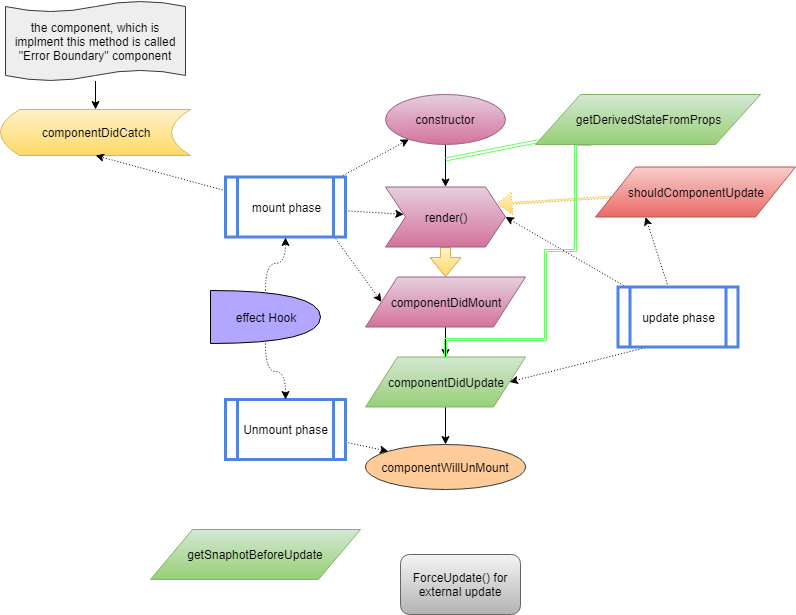

The diagram above was exported from draw.io. Its source (the exported page's mxGraphModel, read from the mxfile embedded in the PNG):
<mxGraphModel dx="838" dy="480" grid="1" gridSize="10" guides="1" tooltips="1" connect="1" arrows="1" fold="1" page="1" pageScale="1" pageWidth="850" pageHeight="1100" math="0" shadow="0">
  <root>
    <mxCell id="0" />
    <mxCell id="1" parent="0" />
    <mxCell id="Ta0uDuKnonX7I59vd3eQ-2" value="ForceUpdate() for external update" style="rounded=1;whiteSpace=wrap;html=1;gradientColor=#b3b3b3;fillColor=#f5f5f5;strokeColor=#666666;" parent="1" vertex="1">
      <mxGeometry x="440" y="555" width="120" height="60" as="geometry" />
    </mxCell>
    <mxCell id="Ta0uDuKnonX7I59vd3eQ-7" style="edgeStyle=orthogonalEdgeStyle;rounded=0;orthogonalLoop=1;jettySize=auto;html=1;shape=flexArrow;gradientColor=#ffd966;fillColor=#fff2cc;strokeColor=#d6b656;" parent="1" source="Ta0uDuKnonX7I59vd3eQ-4" target="Ta0uDuKnonX7I59vd3eQ-6" edge="1">
      <mxGeometry relative="1" as="geometry" />
    </mxCell>
    <mxCell id="Ta0uDuKnonX7I59vd3eQ-4" value="render()" style="shape=step;perimeter=stepPerimeter;whiteSpace=wrap;html=1;fixedSize=1;gradientColor=#d5739d;fillColor=#e6d0de;strokeColor=#996185;" parent="1" vertex="1">
      <mxGeometry x="425" y="187.5" width="120" height="60" as="geometry" />
    </mxCell>
    <mxCell id="Ta0uDuKnonX7I59vd3eQ-9" style="edgeStyle=orthogonalEdgeStyle;rounded=0;orthogonalLoop=1;jettySize=auto;html=1;entryX=0.5;entryY=0;entryDx=0;entryDy=0;" parent="1" source="Ta0uDuKnonX7I59vd3eQ-6" target="Ta0uDuKnonX7I59vd3eQ-8" edge="1">
      <mxGeometry relative="1" as="geometry" />
    </mxCell>
    <mxCell id="Ta0uDuKnonX7I59vd3eQ-6" value="componentDidMount" style="shape=parallelogram;perimeter=parallelogramPerimeter;whiteSpace=wrap;html=1;gradientColor=#d5739d;fillColor=#e6d0de;strokeColor=#996185;" parent="1" vertex="1">
      <mxGeometry x="405" y="277.5" width="160" height="50" as="geometry" />
    </mxCell>
    <mxCell id="Ta0uDuKnonX7I59vd3eQ-11" style="edgeStyle=orthogonalEdgeStyle;rounded=0;orthogonalLoop=1;jettySize=auto;html=1;entryX=0.5;entryY=0;entryDx=0;entryDy=0;" parent="1" source="Ta0uDuKnonX7I59vd3eQ-8" target="Ta0uDuKnonX7I59vd3eQ-14" edge="1">
      <mxGeometry relative="1" as="geometry">
        <mxPoint x="485" y="437.5" as="targetPoint" />
      </mxGeometry>
    </mxCell>
    <mxCell id="Ta0uDuKnonX7I59vd3eQ-8" value="componentDidUpdate" style="shape=parallelogram;perimeter=parallelogramPerimeter;whiteSpace=wrap;html=1;gradientColor=#97d077;fillColor=#d5e8d4;strokeColor=#82b366;" parent="1" vertex="1">
      <mxGeometry x="405" y="357.5" width="160" height="50" as="geometry" />
    </mxCell>
    <mxCell id="Ta0uDuKnonX7I59vd3eQ-12" value="componentDidCatch" style="shape=dataStorage;whiteSpace=wrap;html=1;gradientColor=#ffd966;fillColor=#fff2cc;strokeColor=#d6b656;" parent="1" vertex="1">
      <mxGeometry x="40" y="110" width="190" height="46" as="geometry" />
    </mxCell>
    <mxCell id="Ta0uDuKnonX7I59vd3eQ-15" style="edgeStyle=orthogonalEdgeStyle;rounded=0;orthogonalLoop=1;jettySize=auto;html=1;" parent="1" source="Ta0uDuKnonX7I59vd3eQ-13" target="Ta0uDuKnonX7I59vd3eQ-4" edge="1">
      <mxGeometry relative="1" as="geometry" />
    </mxCell>
    <mxCell id="Ta0uDuKnonX7I59vd3eQ-13" value="constructor" style="ellipse;whiteSpace=wrap;html=1;gradientColor=#d5739d;fillColor=#e6d0de;strokeColor=#996185;" parent="1" vertex="1">
      <mxGeometry x="425" y="95" width="120" height="50" as="geometry" />
    </mxCell>
    <mxCell id="Ta0uDuKnonX7I59vd3eQ-14" value="componentWillUnMount" style="ellipse;whiteSpace=wrap;html=1;fillColor=#ffcc99;strokeColor=#36393d;" parent="1" vertex="1">
      <mxGeometry x="405" y="445" width="160" height="45" as="geometry" />
    </mxCell>
    <mxCell id="Ta0uDuKnonX7I59vd3eQ-21" style="edgeStyle=none;rounded=0;orthogonalLoop=1;jettySize=auto;html=1;dashed=1;dashPattern=1 2;" parent="1" source="Ta0uDuKnonX7I59vd3eQ-19" target="Ta0uDuKnonX7I59vd3eQ-13" edge="1">
      <mxGeometry relative="1" as="geometry" />
    </mxCell>
    <mxCell id="Ta0uDuKnonX7I59vd3eQ-22" style="edgeStyle=none;rounded=0;orthogonalLoop=1;jettySize=auto;html=1;dashed=1;dashPattern=1 2;" parent="1" source="Ta0uDuKnonX7I59vd3eQ-19" target="Ta0uDuKnonX7I59vd3eQ-4" edge="1">
      <mxGeometry relative="1" as="geometry" />
    </mxCell>
    <mxCell id="Ta0uDuKnonX7I59vd3eQ-23" style="edgeStyle=none;rounded=0;orthogonalLoop=1;jettySize=auto;html=1;entryX=0;entryY=0.5;entryDx=0;entryDy=0;exitX=0.917;exitY=1.025;exitDx=0;exitDy=0;exitPerimeter=0;dashed=1;dashPattern=1 2;" parent="1" source="Ta0uDuKnonX7I59vd3eQ-19" target="Ta0uDuKnonX7I59vd3eQ-6" edge="1">
      <mxGeometry relative="1" as="geometry" />
    </mxCell>
    <mxCell id="YqEAb6ik4a34wxJlQkOR-4" style="rounded=0;orthogonalLoop=1;jettySize=auto;html=1;entryX=0.5;entryY=1;entryDx=0;entryDy=0;dashed=1;dashPattern=1 2;" parent="1" source="Ta0uDuKnonX7I59vd3eQ-19" target="Ta0uDuKnonX7I59vd3eQ-12" edge="1">
      <mxGeometry relative="1" as="geometry" />
    </mxCell>
    <mxCell id="Ta0uDuKnonX7I59vd3eQ-19" value="mount phase" style="shape=process;whiteSpace=wrap;html=1;backgroundOutline=1;strokeWidth=3;strokeColor=#4F84E0;" parent="1" vertex="1">
      <mxGeometry x="265" y="177.5" width="120" height="60" as="geometry" />
    </mxCell>
    <mxCell id="Ta0uDuKnonX7I59vd3eQ-25" style="edgeStyle=none;rounded=0;orthogonalLoop=1;jettySize=auto;html=1;entryX=1;entryY=0.5;entryDx=0;entryDy=0;dashed=1;dashPattern=1 2;" parent="1" source="Ta0uDuKnonX7I59vd3eQ-24" target="Ta0uDuKnonX7I59vd3eQ-4" edge="1">
      <mxGeometry relative="1" as="geometry" />
    </mxCell>
    <mxCell id="Ta0uDuKnonX7I59vd3eQ-26" style="edgeStyle=none;rounded=0;orthogonalLoop=1;jettySize=auto;html=1;exitX=0.25;exitY=1;exitDx=0;exitDy=0;entryX=1;entryY=0.5;entryDx=0;entryDy=0;dashed=1;dashPattern=1 2;" parent="1" source="Ta0uDuKnonX7I59vd3eQ-24" target="Ta0uDuKnonX7I59vd3eQ-8" edge="1">
      <mxGeometry relative="1" as="geometry" />
    </mxCell>
    <mxCell id="WIiRsIJiIRNaxqEUVntB-9" style="edgeStyle=none;rounded=0;orthogonalLoop=1;jettySize=auto;html=1;entryX=0.25;entryY=1;entryDx=0;entryDy=0;dashed=1;dashPattern=1 2;" parent="1" source="Ta0uDuKnonX7I59vd3eQ-24" target="WIiRsIJiIRNaxqEUVntB-6" edge="1">
      <mxGeometry relative="1" as="geometry" />
    </mxCell>
    <mxCell id="Ta0uDuKnonX7I59vd3eQ-24" value="update phase" style="shape=process;whiteSpace=wrap;html=1;backgroundOutline=1;strokeWidth=3;strokeColor=#4F84E0;" parent="1" vertex="1">
      <mxGeometry x="657.5" y="287.5" width="120" height="60" as="geometry" />
    </mxCell>
    <mxCell id="WIiRsIJiIRNaxqEUVntB-5" style="edgeStyle=none;rounded=0;orthogonalLoop=1;jettySize=auto;html=1;entryX=0;entryY=0;entryDx=0;entryDy=0;dashed=1;dashPattern=1 2;" parent="1" source="Ta0uDuKnonX7I59vd3eQ-27" target="Ta0uDuKnonX7I59vd3eQ-14" edge="1">
      <mxGeometry relative="1" as="geometry" />
    </mxCell>
    <mxCell id="Ta0uDuKnonX7I59vd3eQ-27" value="Unmount phase" style="shape=process;whiteSpace=wrap;html=1;backgroundOutline=1;strokeWidth=3;strokeColor=#4F84E0;" parent="1" vertex="1">
      <mxGeometry x="265" y="400" width="120" height="60" as="geometry" />
    </mxCell>
    <mxCell id="WIiRsIJiIRNaxqEUVntB-2" style="edgeStyle=orthogonalEdgeStyle;curved=1;rounded=0;orthogonalLoop=1;jettySize=auto;html=1;entryX=0.5;entryY=1;entryDx=0;entryDy=0;dashed=1;dashPattern=1 2;" parent="1" source="WIiRsIJiIRNaxqEUVntB-1" target="Ta0uDuKnonX7I59vd3eQ-19" edge="1">
      <mxGeometry relative="1" as="geometry" />
    </mxCell>
    <mxCell id="WIiRsIJiIRNaxqEUVntB-4" style="edgeStyle=orthogonalEdgeStyle;curved=1;rounded=0;orthogonalLoop=1;jettySize=auto;html=1;entryX=0.5;entryY=0;entryDx=0;entryDy=0;dashed=1;dashPattern=1 2;" parent="1" source="WIiRsIJiIRNaxqEUVntB-1" target="Ta0uDuKnonX7I59vd3eQ-27" edge="1">
      <mxGeometry relative="1" as="geometry" />
    </mxCell>
    <mxCell id="WIiRsIJiIRNaxqEUVntB-1" value="effect Hook" style="shape=or;whiteSpace=wrap;html=1;fillColor=#B2A6FF;" parent="1" vertex="1">
      <mxGeometry x="250" y="291" width="110" height="53" as="geometry" />
    </mxCell>
    <mxCell id="WIiRsIJiIRNaxqEUVntB-11" style="edgeStyle=none;shape=flexArrow;rounded=0;orthogonalLoop=1;jettySize=auto;html=1;entryX=1;entryY=0.25;entryDx=0;entryDy=0;dashed=1;dashPattern=1 2;gradientColor=#ffd966;fillColor=#fff2cc;strokeColor=#d6b656;width=2;endSize=4.55;" parent="1" source="WIiRsIJiIRNaxqEUVntB-6" target="Ta0uDuKnonX7I59vd3eQ-4" edge="1">
      <mxGeometry relative="1" as="geometry" />
    </mxCell>
    <mxCell id="WIiRsIJiIRNaxqEUVntB-6" value="shouldComponentUpdate" style="shape=parallelogram;perimeter=parallelogramPerimeter;whiteSpace=wrap;html=1;gradientColor=#ea6b66;fillColor=#f8cecc;strokeColor=#b85450;" parent="1" vertex="1">
      <mxGeometry x="635" y="167.5" width="200" height="50" as="geometry" />
    </mxCell>
    <mxCell id="WIiRsIJiIRNaxqEUVntB-12" style="edgeStyle=none;rounded=0;orthogonalLoop=1;jettySize=auto;html=1;shape=link;width=-3;strokeColor=#66FF66;" parent="1" source="WIiRsIJiIRNaxqEUVntB-7" edge="1">
      <mxGeometry relative="1" as="geometry">
        <mxPoint x="485" y="160" as="targetPoint" />
      </mxGeometry>
    </mxCell>
    <mxCell id="WIiRsIJiIRNaxqEUVntB-13" style="edgeStyle=orthogonalEdgeStyle;shape=link;rounded=0;orthogonalLoop=1;jettySize=auto;html=1;exitX=0.25;exitY=1;exitDx=0;exitDy=0;width=-2;strokeColor=#66FF66;" parent="1" source="WIiRsIJiIRNaxqEUVntB-7" edge="1">
      <mxGeometry relative="1" as="geometry">
        <mxPoint x="485" y="359" as="targetPoint" />
        <Array as="points">
          <mxPoint x="615" y="145" />
          <mxPoint x="615" y="251" />
          <mxPoint x="585" y="251" />
          <mxPoint x="585" y="340" />
          <mxPoint x="485" y="340" />
          <mxPoint x="485" y="359" />
        </Array>
      </mxGeometry>
    </mxCell>
    <mxCell id="WIiRsIJiIRNaxqEUVntB-7" value="getDerivedStateFromProps" style="shape=parallelogram;perimeter=parallelogramPerimeter;whiteSpace=wrap;html=1;gradientColor=#97d077;fillColor=#d5e8d4;strokeColor=#82b366;" parent="1" vertex="1">
      <mxGeometry x="575" y="95" width="225" height="50" as="geometry" />
    </mxCell>
    <mxCell id="WIiRsIJiIRNaxqEUVntB-8" value="getSnaphotBeforeUpdate" style="shape=parallelogram;perimeter=parallelogramPerimeter;whiteSpace=wrap;html=1;gradientColor=#97d077;fillColor=#d5e8d4;strokeColor=#82b366;" parent="1" vertex="1">
      <mxGeometry x="190" y="530" width="210" height="50" as="geometry" />
    </mxCell>
    <mxCell id="YqEAb6ik4a34wxJlQkOR-3" style="edgeStyle=orthogonalEdgeStyle;rounded=0;orthogonalLoop=1;jettySize=auto;html=1;" parent="1" source="YqEAb6ik4a34wxJlQkOR-1" target="Ta0uDuKnonX7I59vd3eQ-12" edge="1">
      <mxGeometry relative="1" as="geometry" />
    </mxCell>
    <mxCell id="YqEAb6ik4a34wxJlQkOR-1" value="the component, which is implment this method is called &quot;Error Boundary&quot; component" style="shape=tape;whiteSpace=wrap;html=1;size=0.13846153846153847;fillColor=#eeeeee;strokeColor=#36393d;" parent="1" vertex="1">
      <mxGeometry x="45" y="1.5" width="180" height="80" as="geometry" />
    </mxCell>
  </root>
</mxGraphModel>